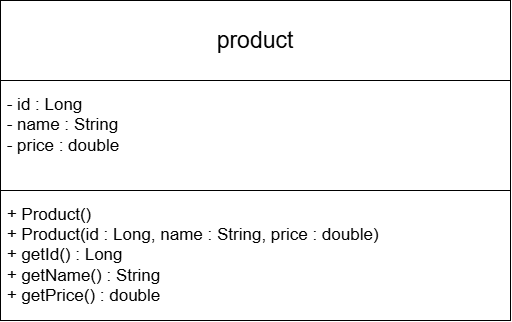

The diagram above was exported from draw.io. Its source (the exported page's mxGraphModel, read from the mxfile embedded in the PNG):
<mxGraphModel dx="1030" dy="562" grid="1" gridSize="10" guides="1" tooltips="1" connect="1" arrows="1" fold="1" page="1" pageScale="1" pageWidth="850" pageHeight="1100" math="0" shadow="0">
  <root>
    <mxCell id="0" />
    <mxCell id="1" parent="0" />
    <mxCell id="T3W7Cp6NV7m2Ht4sGrxr-1" parent="1" style="rounded=0;whiteSpace=wrap;html=1;align=left;" value="&lt;font style=&quot;font-size: 17px;&quot;&gt;&amp;nbsp;- id : Long&amp;nbsp;&lt;/font&gt;&lt;div&gt;&lt;font style=&quot;font-size: 17px;&quot;&gt;&amp;nbsp;- name : String&amp;nbsp;&lt;/font&gt;&lt;/div&gt;&lt;div&gt;&lt;font style=&quot;font-size: 17px;&quot;&gt;&amp;nbsp;- price : double&lt;/font&gt;&lt;/div&gt;" vertex="1">
      <mxGeometry height="130" width="510" x="150" y="190" as="geometry" />
    </mxCell>
    <mxCell id="T3W7Cp6NV7m2Ht4sGrxr-6" edge="1" parent="1" source="T3W7Cp6NV7m2Ht4sGrxr-1" style="edgeStyle=orthogonalEdgeStyle;rounded=0;orthogonalLoop=1;jettySize=auto;html=1;innerLoopWaypoints=1;exitX=0.5;exitY=1;exitDx=0;exitDy=0;" target="T3W7Cp6NV7m2Ht4sGrxr-1">
      <mxGeometry relative="1" as="geometry" />
    </mxCell>
    <mxCell id="T3W7Cp6NV7m2Ht4sGrxr-9" parent="1" style="rounded=0;whiteSpace=wrap;html=1;" value="&lt;font style=&quot;font-size: 23px;&quot;&gt;product&lt;/font&gt;" vertex="1">
      <mxGeometry height="80" width="510" x="150" y="130" as="geometry" />
    </mxCell>
    <mxCell id="T3W7Cp6NV7m2Ht4sGrxr-10" parent="1" style="rounded=0;whiteSpace=wrap;html=1;align=left;" value="&lt;font style=&quot;font-size: 17px;&quot;&gt;&amp;nbsp;+ Product()&amp;nbsp;&lt;/font&gt;&lt;div&gt;&lt;font style=&quot;font-size: 17px;&quot;&gt;&amp;nbsp;+ Product(id : Long, name : String, price : double)&lt;/font&gt;&lt;/div&gt;&lt;div&gt;&lt;font style=&quot;font-size: 17px;&quot;&gt;&lt;span style=&quot;background-color: transparent; color: light-dark(rgb(0, 0, 0), rgb(255, 255, 255));&quot;&gt;&amp;nbsp;&lt;/span&gt;&lt;span style=&quot;background-color: transparent; color: light-dark(rgb(0, 0, 0), rgb(255, 255, 255));&quot;&gt;+ &lt;/span&gt;&lt;span style=&quot;background-color: transparent; color: light-dark(rgb(0, 0, 0), rgb(255, 255, 255));&quot;&gt;getId() &lt;/span&gt;&lt;span style=&quot;background-color: transparent; color: light-dark(rgb(0, 0, 0), rgb(255, 255, 255));&quot;&gt;: &lt;/span&gt;&lt;span style=&quot;background-color: transparent; color: light-dark(rgb(0, 0, 0), rgb(255, 255, 255));&quot;&gt;Long&amp;nbsp;&lt;/span&gt;&lt;/font&gt;&lt;/div&gt;&lt;div&gt;&lt;font style=&quot;font-size: 17px;&quot;&gt;&lt;span style=&quot;background-color: transparent; color: light-dark(rgb(0, 0, 0), rgb(255, 255, 255));&quot;&gt;&amp;nbsp;+ &lt;/span&gt;&lt;span style=&quot;background-color: transparent; color: light-dark(rgb(0, 0, 0), rgb(255, 255, 255));&quot;&gt;getName() &lt;/span&gt;&lt;span style=&quot;background-color: transparent; color: light-dark(rgb(0, 0, 0), rgb(255, 255, 255));&quot;&gt;: &lt;/span&gt;&lt;span style=&quot;background-color: transparent; color: light-dark(rgb(0, 0, 0), rgb(255, 255, 255));&quot;&gt;String&lt;/span&gt;&lt;/font&gt;&lt;/div&gt;&lt;div&gt;&lt;font style=&quot;font-size: 17px;&quot;&gt;&lt;font color=&quot;rgba(0, 0, 0, 0)&quot; style=&quot;&quot;&gt;&lt;span style=&quot;background-color: transparent; color: light-dark(rgb(0, 0, 0), rgb(255, 255, 255));&quot;&gt;&lt;/span&gt;&lt;/font&gt;&lt;span style=&quot;background-color: transparent; color: light-dark(rgb(0, 0, 0), rgb(255, 255, 255));&quot;&gt;&amp;nbsp;+ &lt;/span&gt;&lt;span style=&quot;background-color: transparent; color: light-dark(rgb(0, 0, 0), rgb(255, 255, 255));&quot;&gt;getPrice() &lt;/span&gt;&lt;span style=&quot;background-color: transparent; color: light-dark(rgb(0, 0, 0), rgb(255, 255, 255));&quot;&gt;: &lt;/span&gt;&lt;span style=&quot;background-color: transparent; color: light-dark(rgb(0, 0, 0), rgb(255, 255, 255));&quot;&gt;double&lt;/span&gt;&lt;/font&gt;&lt;/div&gt;" vertex="1">
      <mxGeometry height="130" width="510" x="150" y="320" as="geometry" />
    </mxCell>
  </root>
</mxGraphModel>